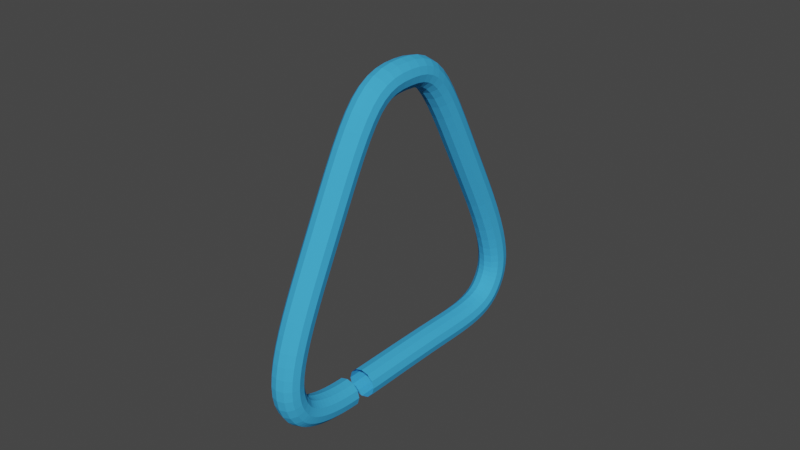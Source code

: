 # Source: Triangle.blend  (saved by Blender 3.0.42; exported with 4.5.12 LTS)
import bpy
from mathutils import Matrix  # noqa: F401  (used for matrix-valued properties, if any)

bpy.ops.wm.read_factory_settings(use_empty=True)
scene = bpy.context.scene
scene.name = 'Scene'

# ---- collections
col_collection = bpy.data.collections.new('Collection'); scene.collection.children.link(col_collection)

# ---- materials (node trees are filled in below, after node groups)
mat_material = bpy.data.materials.new('Material')
mat_material.alpha_threshold = 0.0
mat_material.use_transparent_shadow = False
mat_material.diffuse_color = (0.05313, 0.4063, 0.8, 1.0)
mat_material.line_color = (0.0, 0.0, 0.0, 1.0)

# ---- material node trees

# ---- world
world_world = bpy.data.worlds.new('World'); scene.world = world_world
world_world.use_nodes = True; world_world.node_tree.nodes.clear()
_N = world_world.node_tree.nodes; _L = world_world.node_tree.links
n0 = _N.new('ShaderNodeOutputWorld'); n0.name = 'World Output'; n0.location = (300, 300)
n1 = _N.new('ShaderNodeBackground'); n1.name = 'Background'; n1.location = (10, 300)
n1.inputs[0].default_value = (0.05088, 0.05088, 0.05088, 1.0)
_L.new(n1.outputs[0], n0.inputs[0])
n0.is_active_output = True
world_world.color = (0.05088, 0.05088, 0.05088)
world_world.use_sun_shadow = False
world_world.sun_shadow_jitter_overblur = 0.0

# ---- curves / text
cu_x = bpy.data.curves.new('ベジエカーブ', 'CURVE')
cu_x.dimensions = '3D'
_sp = cu_x.splines.new('BEZIER'); _sp.bezier_points.add(7)
_sp.bezier_points.foreach_set('co', [0.0, -0.7785, -2.001, 4.197e-18, 0.5024, -1.996, 9.319e-34, 1.953, -1.746, 2.796e-33, 1.553, 0.07483, 0.0, 0.0, 2.009, -1.398e-33, -1.569, 0.09583, 0.0, -1.962, -1.736, 0.0, -1.055, -1.991])
_sp.bezier_points.foreach_set('handle_left', [0.0, -1.752, -1.998, 4.197e-18, -0.1915, -1.995, -1.17e-24, 1.725, -2.059, -7.064e-24, 2.191, -1.136, 6.523e-33, 0.619, 2.005, 4.136e-25, -0.7436, 1.716, 0.0, -2.255, -1.374, 0.0, -1.555, -1.988])
_sp.bezier_points.foreach_set('handle_right', [0.0, -0.4451, -2.002, 4.197e-18, 1.191, -1.997, 1.047e-24, 2.157, -1.465, 9.773e-24, 0.6705, 1.75, -6.763e-33, -0.6418, 2.013, -2.309e-25, -2.029, -0.809, 0.0, -1.843, -1.884, 0.0, -0.2866, -1.996])
for _p, _l, _r in zip(_sp.bezier_points, ['ALIGNED', 'ALIGNED', 'ALIGNED', 'ALIGNED', 'ALIGNED', 'ALIGNED', 'ALIGNED', 'ALIGNED'], ['ALIGNED', 'ALIGNED', 'ALIGNED', 'ALIGNED', 'ALIGNED', 'ALIGNED', 'ALIGNED', 'ALIGNED']): _p.handle_left_type = _l; _p.handle_right_type = _r
_sp.order_u = 0
_sp.order_v = 0
_sp.use_smooth = False
cu_x.materials.append(mat_material)
cu_x.use_path = True
cu_x.bevel_depth = 0.2
cu_x.fill_mode = 'FULL'

# ---- objects
ob_x = bpy.data.objects.new('ベジエカーブ', cu_x)

# ---- transforms, parenting, visibility, modifiers, constraints
ob_x.location = (0.0, 0.0, 0.0)

# ---- collection membership
col_collection.objects.link(ob_x)

# ---- scene / render settings (as saved in the file)
scene.frame_start = 1; scene.frame_end = 250; scene.frame_set(1)
scene.render.engine = 'BLENDER_EEVEE_NEXT'
scene.cycles.sampling_pattern = 'TABULATED_SOBOL'
scene.cycles.use_light_tree = False
scene.view_settings.view_transform = 'Filmic'
bpy.context.view_layer.update()

# ---- added for rendering (the .blend has no active camera and no usable light): camera, sun
cam_auto = bpy.data.cameras.new('AutoCamera')
cam_auto.lens = 50.0
cam_auto.sensor_width = 36.0
cam_auto.clip_end = 1000.0
ob_auto_camera = bpy.data.objects.new('AutoCamera', cam_auto)
scene.collection.objects.link(ob_auto_camera)
ob_auto_camera.location = (8.01802, -9.62635, 6.41838)
ob_auto_camera.rotation_euler = (1.09748, -7.21219e-08, 0.694738)
scene.camera = ob_auto_camera
light_auto_sun = bpy.data.lights.new('AutoSun', 'SUN')
light_auto_sun.energy = 3.0
light_auto_sun.angle = 0.0523599
ob_auto_sun = bpy.data.objects.new('AutoSun', light_auto_sun)
scene.collection.objects.link(ob_auto_sun)
ob_auto_sun.rotation_euler = (0.872665, 0.174533, 0.523599)
bpy.context.view_layer.update()
